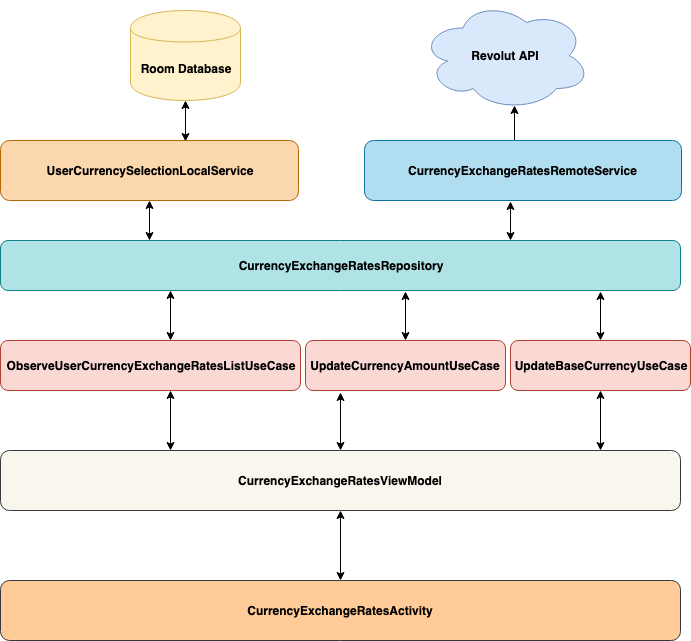

The diagram above was exported from draw.io. Its source (the exported page's mxGraphModel, read from the mxfile embedded in the PNG):
<mxGraphModel dx="918" dy="567" grid="1" gridSize="10" guides="1" tooltips="1" connect="1" arrows="1" fold="1" page="1" pageScale="1" pageWidth="827" pageHeight="1169" math="0" shadow="0">
  <root>
    <mxCell id="0" />
    <mxCell id="1" parent="0" />
    <mxCell id="2" value="Revolut API" style="ellipse;shape=cloud;whiteSpace=wrap;html=1;fillColor=#dae8fc;strokeColor=#6c8ebf;fontStyle=1" vertex="1" parent="1">
      <mxGeometry x="440" y="30" width="170" height="110" as="geometry" />
    </mxCell>
    <mxCell id="3" style="edgeStyle=orthogonalEdgeStyle;rounded=0;orthogonalLoop=1;jettySize=auto;html=1;exitX=0.5;exitY=1;exitDx=0;exitDy=0;entryX=0.621;entryY=0.017;entryDx=0;entryDy=0;entryPerimeter=0;startArrow=classic;startFill=1;" edge="1" source="4" target="6" parent="1">
      <mxGeometry relative="1" as="geometry" />
    </mxCell>
    <mxCell id="4" value="Room Database" style="shape=cylinder;whiteSpace=wrap;html=1;boundedLbl=1;backgroundOutline=1;fillColor=#fff2cc;strokeColor=#d6b656;fontStyle=1" vertex="1" parent="1">
      <mxGeometry x="150" y="40" width="110" height="90" as="geometry" />
    </mxCell>
    <mxCell id="5" style="edgeStyle=orthogonalEdgeStyle;rounded=0;orthogonalLoop=1;jettySize=auto;html=1;exitX=0.5;exitY=1;exitDx=0;exitDy=0;entryX=0.219;entryY=0;entryDx=0;entryDy=0;entryPerimeter=0;startArrow=classic;startFill=1;" edge="1" source="6" target="11" parent="1">
      <mxGeometry relative="1" as="geometry" />
    </mxCell>
    <mxCell id="6" value="UserCurrencySelectionLocalService&lt;br&gt;" style="rounded=1;whiteSpace=wrap;html=1;fillColor=#fad7ac;strokeColor=#b46504;fontStyle=1" vertex="1" parent="1">
      <mxGeometry x="20" y="170" width="298" height="60" as="geometry" />
    </mxCell>
    <mxCell id="7" style="edgeStyle=orthogonalEdgeStyle;rounded=0;orthogonalLoop=1;jettySize=auto;html=1;exitX=0.5;exitY=0;exitDx=0;exitDy=0;entryX=0.55;entryY=0.95;entryDx=0;entryDy=0;entryPerimeter=0;startArrow=none;startFill=0;" edge="1" source="8" target="2" parent="1">
      <mxGeometry relative="1" as="geometry" />
    </mxCell>
    <mxCell id="8" value="CurrencyExchangeRatesRemoteService&lt;br&gt;" style="rounded=1;whiteSpace=wrap;html=1;fillColor=#b1ddf0;strokeColor=#10739e;fontStyle=1" vertex="1" parent="1">
      <mxGeometry x="384" y="170" width="317" height="60" as="geometry" />
    </mxCell>
    <mxCell id="9" style="edgeStyle=orthogonalEdgeStyle;rounded=0;orthogonalLoop=1;jettySize=auto;html=1;exitX=0.25;exitY=1;exitDx=0;exitDy=0;entryX=0.567;entryY=0;entryDx=0;entryDy=0;entryPerimeter=0;startArrow=classic;startFill=1;" edge="1" source="11" target="17" parent="1">
      <mxGeometry relative="1" as="geometry" />
    </mxCell>
    <mxCell id="10" style="edgeStyle=orthogonalEdgeStyle;rounded=0;orthogonalLoop=1;jettySize=auto;html=1;exitX=0.75;exitY=0;exitDx=0;exitDy=0;entryX=0.461;entryY=1.017;entryDx=0;entryDy=0;entryPerimeter=0;startArrow=classic;startFill=1;" edge="1" source="11" target="8" parent="1">
      <mxGeometry relative="1" as="geometry" />
    </mxCell>
    <mxCell id="11" value="CurrencyExchangeRatesRepository&lt;br&gt;" style="rounded=1;whiteSpace=wrap;html=1;fontStyle=1;fillColor=#b0e3e6;strokeColor=#0e8088;" vertex="1" parent="1">
      <mxGeometry x="20" y="270" width="680" height="50" as="geometry" />
    </mxCell>
    <mxCell id="12" style="edgeStyle=orthogonalEdgeStyle;rounded=0;orthogonalLoop=1;jettySize=auto;html=1;exitX=0.5;exitY=0;exitDx=0;exitDy=0;entryX=0.882;entryY=1.02;entryDx=0;entryDy=0;entryPerimeter=0;startArrow=classic;startFill=1;" edge="1" source="14" target="11" parent="1">
      <mxGeometry relative="1" as="geometry" />
    </mxCell>
    <mxCell id="13" style="edgeStyle=orthogonalEdgeStyle;rounded=0;orthogonalLoop=1;jettySize=auto;html=1;exitX=0.5;exitY=1;exitDx=0;exitDy=0;entryX=0.882;entryY=0;entryDx=0;entryDy=0;entryPerimeter=0;startArrow=classic;startFill=1;" edge="1" source="14" target="20" parent="1">
      <mxGeometry relative="1" as="geometry" />
    </mxCell>
    <mxCell id="14" value="UpdateBaseCurrencyUseCase" style="rounded=1;whiteSpace=wrap;html=1;fillColor=#fad9d5;strokeColor=#ae4132;fontStyle=1" vertex="1" parent="1">
      <mxGeometry x="530" y="370" width="180" height="50" as="geometry" />
    </mxCell>
    <mxCell id="15" style="edgeStyle=orthogonalEdgeStyle;rounded=0;orthogonalLoop=1;jettySize=auto;html=1;exitX=0.5;exitY=0;exitDx=0;exitDy=0;entryX=0.596;entryY=1.02;entryDx=0;entryDy=0;entryPerimeter=0;startArrow=classic;startFill=1;" edge="1" source="16" target="11" parent="1">
      <mxGeometry relative="1" as="geometry" />
    </mxCell>
    <mxCell id="16" value="UpdateCurrencyAmountUseCase" style="rounded=1;whiteSpace=wrap;html=1;fillColor=#fad9d5;strokeColor=#ae4132;fontStyle=1" vertex="1" parent="1">
      <mxGeometry x="325" y="370" width="200" height="50" as="geometry" />
    </mxCell>
    <mxCell id="17" value="ObserveUserCurrencyExchangeRatesListUseCase" style="rounded=1;whiteSpace=wrap;html=1;fillColor=#fad9d5;strokeColor=#ae4132;fontStyle=1" vertex="1" parent="1">
      <mxGeometry x="20" y="370" width="300" height="50" as="geometry" />
    </mxCell>
    <mxCell id="18" style="edgeStyle=orthogonalEdgeStyle;rounded=0;orthogonalLoop=1;jettySize=auto;html=1;exitX=0.25;exitY=0;exitDx=0;exitDy=0;entryX=0.567;entryY=1;entryDx=0;entryDy=0;entryPerimeter=0;startArrow=classic;startFill=1;" edge="1" source="20" target="17" parent="1">
      <mxGeometry relative="1" as="geometry" />
    </mxCell>
    <mxCell id="19" style="edgeStyle=orthogonalEdgeStyle;rounded=0;orthogonalLoop=1;jettySize=auto;html=1;exitX=0.5;exitY=0;exitDx=0;exitDy=0;entryX=0.175;entryY=1.04;entryDx=0;entryDy=0;entryPerimeter=0;startArrow=classic;startFill=1;" edge="1" source="20" target="16" parent="1">
      <mxGeometry relative="1" as="geometry" />
    </mxCell>
    <mxCell id="20" value="CurrencyExchangeRatesViewModel" style="rounded=1;whiteSpace=wrap;html=1;fillColor=#f9f7ed;strokeColor=#36393d;fontStyle=1" vertex="1" parent="1">
      <mxGeometry x="20" y="480" width="680" height="60" as="geometry" />
    </mxCell>
    <mxCell id="21" style="edgeStyle=orthogonalEdgeStyle;rounded=0;orthogonalLoop=1;jettySize=auto;html=1;exitX=0.5;exitY=0;exitDx=0;exitDy=0;entryX=0.5;entryY=1;entryDx=0;entryDy=0;startArrow=classic;startFill=1;" edge="1" source="22" target="20" parent="1">
      <mxGeometry relative="1" as="geometry" />
    </mxCell>
    <mxCell id="22" value="CurrencyExchangeRatesActivity" style="rounded=1;whiteSpace=wrap;html=1;fillColor=#ffcc99;strokeColor=#36393d;fontStyle=1" vertex="1" parent="1">
      <mxGeometry x="20" y="610" width="680" height="60" as="geometry" />
    </mxCell>
  </root>
</mxGraphModel>